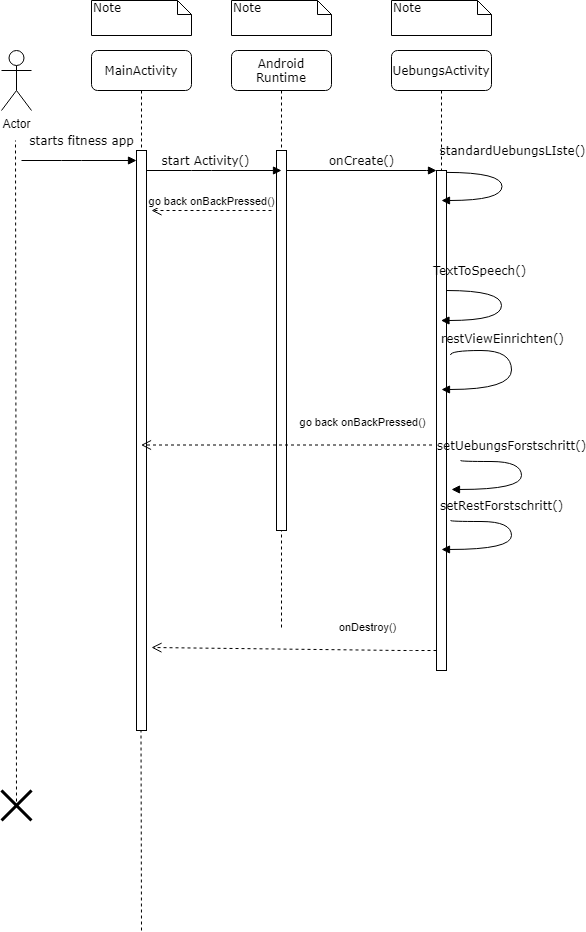

The diagram above was exported from draw.io. Its source (the exported page's mxGraphModel, read from the mxfile embedded in the PNG):
<mxGraphModel dx="1422" dy="700" grid="1" gridSize="10" guides="1" tooltips="1" connect="1" arrows="1" fold="1" page="1" pageScale="1" pageWidth="1100" pageHeight="850" background="#ffffff" math="0" shadow="0">
  <root>
    <mxCell id="0" />
    <mxCell id="1" parent="0" />
    <mxCell id="7baba1c4bc27f4b0-2" value="Android Runtime" style="shape=umlLifeline;perimeter=lifelinePerimeter;whiteSpace=wrap;html=1;container=1;collapsible=0;recursiveResize=0;outlineConnect=0;rounded=1;shadow=0;comic=0;labelBackgroundColor=none;strokeWidth=1;fontFamily=Verdana;fontSize=12;align=center;" parent="1" vertex="1">
      <mxGeometry x="240" y="80" width="100" height="580" as="geometry" />
    </mxCell>
    <mxCell id="7baba1c4bc27f4b0-10" value="" style="html=1;points=[];perimeter=orthogonalPerimeter;rounded=0;shadow=0;comic=0;labelBackgroundColor=none;strokeWidth=1;fontFamily=Verdana;fontSize=12;align=center;" parent="7baba1c4bc27f4b0-2" vertex="1">
      <mxGeometry x="45" y="100" width="10" height="380" as="geometry" />
    </mxCell>
    <mxCell id="7baba1c4bc27f4b0-3" value="UebungsActivity" style="shape=umlLifeline;perimeter=lifelinePerimeter;whiteSpace=wrap;html=1;container=1;collapsible=0;recursiveResize=0;outlineConnect=0;rounded=1;shadow=0;comic=0;labelBackgroundColor=none;strokeWidth=1;fontFamily=Verdana;fontSize=12;align=center;" parent="1" vertex="1">
      <mxGeometry x="400" y="80" width="100" height="620" as="geometry" />
    </mxCell>
    <mxCell id="7baba1c4bc27f4b0-13" value="" style="html=1;points=[];perimeter=orthogonalPerimeter;rounded=0;shadow=0;comic=0;labelBackgroundColor=none;strokeWidth=1;fontFamily=Verdana;fontSize=12;align=center;" parent="7baba1c4bc27f4b0-3" vertex="1">
      <mxGeometry x="45" y="120" width="10" height="500" as="geometry" />
    </mxCell>
    <mxCell id="8am38jmGj-hzGsMf170W-6" value="restViewEinrichten()" style="html=1;verticalAlign=bottom;endArrow=block;labelBackgroundColor=none;fontFamily=Verdana;fontSize=12;elbow=vertical;edgeStyle=orthogonalEdgeStyle;curved=1;entryX=0.5;entryY=0.438;entryDx=0;entryDy=0;entryPerimeter=0;exitX=1.4;exitY=0.369;exitDx=0;exitDy=0;exitPerimeter=0;" edge="1" parent="7baba1c4bc27f4b0-3" source="7baba1c4bc27f4b0-13" target="7baba1c4bc27f4b0-13">
      <mxGeometry x="-0.3648" y="2" relative="1" as="geometry">
        <mxPoint x="70" y="276" as="sourcePoint" />
        <mxPoint x="59.5" y="304" as="targetPoint" />
        <Array as="points">
          <mxPoint x="59" y="300" />
          <mxPoint x="120" y="300" />
          <mxPoint x="120" y="339" />
        </Array>
        <mxPoint x="1" as="offset" />
      </mxGeometry>
    </mxCell>
    <mxCell id="7baba1c4bc27f4b0-35" value="TextToSpeech()" style="html=1;verticalAlign=bottom;endArrow=block;labelBackgroundColor=none;fontFamily=Verdana;fontSize=12;elbow=vertical;edgeStyle=orthogonalEdgeStyle;curved=1;" parent="7baba1c4bc27f4b0-3" source="7baba1c4bc27f4b0-13" target="7baba1c4bc27f4b0-3" edge="1">
      <mxGeometry x="-0.5498" y="10" relative="1" as="geometry">
        <mxPoint x="60" y="202" as="sourcePoint" />
        <mxPoint x="195" y="150" as="targetPoint" />
        <Array as="points">
          <mxPoint x="110" y="240" />
          <mxPoint x="110" y="270" />
        </Array>
        <mxPoint as="offset" />
      </mxGeometry>
    </mxCell>
    <mxCell id="7baba1c4bc27f4b0-8" value="MainActivity" style="shape=umlLifeline;perimeter=lifelinePerimeter;whiteSpace=wrap;html=1;container=1;collapsible=0;recursiveResize=0;outlineConnect=0;rounded=1;shadow=0;comic=0;labelBackgroundColor=none;strokeWidth=1;fontFamily=Verdana;fontSize=12;align=center;" parent="1" vertex="1">
      <mxGeometry x="100" y="80" width="100" height="680" as="geometry" />
    </mxCell>
    <mxCell id="7baba1c4bc27f4b0-9" value="" style="html=1;points=[];perimeter=orthogonalPerimeter;rounded=0;shadow=0;comic=0;labelBackgroundColor=none;strokeWidth=1;fontFamily=Verdana;fontSize=12;align=center;" parent="7baba1c4bc27f4b0-8" vertex="1">
      <mxGeometry x="45" y="100" width="10" height="580" as="geometry" />
    </mxCell>
    <mxCell id="7baba1c4bc27f4b0-11" value="start Activity()" style="html=1;verticalAlign=bottom;endArrow=block;labelBackgroundColor=none;fontFamily=Verdana;fontSize=12;edgeStyle=elbowEdgeStyle;elbow=vertical;align=center;" parent="1" source="7baba1c4bc27f4b0-9" edge="1">
      <mxGeometry x="-0.1333" relative="1" as="geometry">
        <mxPoint x="220" y="190" as="sourcePoint" />
        <mxPoint x="290" y="200" as="targetPoint" />
        <Array as="points">
          <mxPoint x="210" y="200" />
        </Array>
        <mxPoint as="offset" />
      </mxGeometry>
    </mxCell>
    <mxCell id="7baba1c4bc27f4b0-14" value="onCreate()" style="html=1;verticalAlign=bottom;endArrow=block;entryX=0;entryY=0;labelBackgroundColor=none;fontFamily=Verdana;fontSize=12;edgeStyle=elbowEdgeStyle;elbow=vertical;" parent="1" source="7baba1c4bc27f4b0-10" target="7baba1c4bc27f4b0-13" edge="1">
      <mxGeometry relative="1" as="geometry">
        <mxPoint x="370" y="200" as="sourcePoint" />
      </mxGeometry>
    </mxCell>
    <mxCell id="7baba1c4bc27f4b0-40" value="Note" style="shape=note;whiteSpace=wrap;html=1;size=14;verticalAlign=top;align=left;spacingTop=-6;rounded=0;shadow=0;comic=0;labelBackgroundColor=none;strokeWidth=1;fontFamily=Verdana;fontSize=12" parent="1" vertex="1">
      <mxGeometry x="100" y="30" width="100" height="35" as="geometry" />
    </mxCell>
    <mxCell id="7baba1c4bc27f4b0-41" value="Note" style="shape=note;whiteSpace=wrap;html=1;size=14;verticalAlign=top;align=left;spacingTop=-6;rounded=0;shadow=0;comic=0;labelBackgroundColor=none;strokeWidth=1;fontFamily=Verdana;fontSize=12" parent="1" vertex="1">
      <mxGeometry x="240" y="30" width="100" height="35" as="geometry" />
    </mxCell>
    <mxCell id="7baba1c4bc27f4b0-42" value="Note" style="shape=note;whiteSpace=wrap;html=1;size=14;verticalAlign=top;align=left;spacingTop=-6;rounded=0;shadow=0;comic=0;labelBackgroundColor=none;strokeWidth=1;fontFamily=Verdana;fontSize=12" parent="1" vertex="1">
      <mxGeometry x="400" y="30" width="100" height="35" as="geometry" />
    </mxCell>
    <mxCell id="8am38jmGj-hzGsMf170W-1" value="Actor" style="shape=umlActor;verticalLabelPosition=bottom;labelBackgroundColor=#ffffff;verticalAlign=top;html=1;" vertex="1" parent="1">
      <mxGeometry x="10" y="80" width="30" height="60" as="geometry" />
    </mxCell>
    <mxCell id="8am38jmGj-hzGsMf170W-3" value="go back onBackPressed()" style="html=1;verticalAlign=bottom;endArrow=open;dashed=1;endSize=8;" edge="1" parent="1">
      <mxGeometry relative="1" as="geometry">
        <mxPoint x="280" y="240" as="sourcePoint" />
        <mxPoint x="160" y="240" as="targetPoint" />
      </mxGeometry>
    </mxCell>
    <mxCell id="8am38jmGj-hzGsMf170W-10" value="go back onBackPressed()" style="html=1;verticalAlign=bottom;endArrow=open;dashed=1;endSize=8;" edge="1" parent="1" target="7baba1c4bc27f4b0-8">
      <mxGeometry x="-0.5155" y="-14" relative="1" as="geometry">
        <mxPoint x="440.5" y="474.5" as="sourcePoint" />
        <mxPoint x="310" y="475" as="targetPoint" />
        <mxPoint as="offset" />
      </mxGeometry>
    </mxCell>
    <mxCell id="8am38jmGj-hzGsMf170W-11" value="standardUebungsLIste()" style="html=1;verticalAlign=bottom;endArrow=block;labelBackgroundColor=none;fontFamily=Verdana;fontSize=12;elbow=vertical;edgeStyle=orthogonalEdgeStyle;curved=1;exitX=0.9;exitY=0.195;exitDx=0;exitDy=0;exitPerimeter=0;" edge="1" parent="1">
      <mxGeometry x="-0.2254" y="15" relative="1" as="geometry">
        <mxPoint x="454.5" y="201.9000000000001" as="sourcePoint" />
        <mxPoint x="450" y="230" as="targetPoint" />
        <Array as="points">
          <mxPoint x="510.5" y="202" />
          <mxPoint x="510.5" y="230" />
        </Array>
        <mxPoint x="-5" y="-12" as="offset" />
      </mxGeometry>
    </mxCell>
    <mxCell id="8am38jmGj-hzGsMf170W-13" value="setRestForstschritt()" style="html=1;verticalAlign=bottom;endArrow=block;labelBackgroundColor=none;fontFamily=Verdana;fontSize=12;elbow=vertical;edgeStyle=orthogonalEdgeStyle;curved=1;entryX=0.5;entryY=0.438;entryDx=0;entryDy=0;entryPerimeter=0;exitX=1.4;exitY=0.369;exitDx=0;exitDy=0;exitPerimeter=0;" edge="1" parent="1">
      <mxGeometry x="-0.35" y="6" relative="1" as="geometry">
        <mxPoint x="459" y="550" as="sourcePoint" />
        <mxPoint x="450" y="578.98" as="targetPoint" />
        <Array as="points">
          <mxPoint x="459" y="551.02" />
          <mxPoint x="520" y="551.02" />
          <mxPoint x="520" y="579.02" />
        </Array>
        <mxPoint as="offset" />
      </mxGeometry>
    </mxCell>
    <mxCell id="8am38jmGj-hzGsMf170W-15" value="onDestroy()" style="html=1;verticalAlign=bottom;endArrow=open;dashed=1;endSize=8;" edge="1" parent="1" source="7baba1c4bc27f4b0-13">
      <mxGeometry x="-0.5155" y="-14" relative="1" as="geometry">
        <mxPoint x="441" y="593" as="sourcePoint" />
        <mxPoint x="160" y="677" as="targetPoint" />
        <mxPoint as="offset" />
        <Array as="points">
          <mxPoint x="410" y="680" />
        </Array>
      </mxGeometry>
    </mxCell>
    <mxCell id="8am38jmGj-hzGsMf170W-16" value="setUebungsForstschritt()" style="html=1;verticalAlign=bottom;endArrow=block;labelBackgroundColor=none;fontFamily=Verdana;fontSize=12;elbow=vertical;edgeStyle=orthogonalEdgeStyle;curved=1;entryX=0.5;entryY=0.438;entryDx=0;entryDy=0;entryPerimeter=0;exitX=1.4;exitY=0.369;exitDx=0;exitDy=0;exitPerimeter=0;" edge="1" parent="1">
      <mxGeometry x="-0.35" y="6" relative="1" as="geometry">
        <mxPoint x="469" y="490" as="sourcePoint" />
        <mxPoint x="460" y="518.98" as="targetPoint" />
        <Array as="points">
          <mxPoint x="469" y="491.02" />
          <mxPoint x="530" y="491.02" />
          <mxPoint x="530" y="519.02" />
        </Array>
        <mxPoint as="offset" />
      </mxGeometry>
    </mxCell>
    <mxCell id="8am38jmGj-hzGsMf170W-17" value="starts fitness app" style="html=1;verticalAlign=bottom;endArrow=block;labelBackgroundColor=none;fontFamily=Verdana;fontSize=12;edgeStyle=elbowEdgeStyle;elbow=vertical;align=center;" edge="1" parent="1" target="7baba1c4bc27f4b0-9">
      <mxGeometry x="0.0435" y="10" relative="1" as="geometry">
        <mxPoint x="30" y="190" as="sourcePoint" />
        <mxPoint x="185" y="199.5" as="targetPoint" />
        <Array as="points">
          <mxPoint x="80" y="190" />
          <mxPoint x="100" y="300" />
          <mxPoint x="90" y="220" />
        </Array>
        <mxPoint as="offset" />
      </mxGeometry>
    </mxCell>
    <mxCell id="8am38jmGj-hzGsMf170W-23" value="" style="endArrow=none;dashed=1;html=1;exitX=0.5;exitY=0.367;exitDx=0;exitDy=0;exitPerimeter=0;" edge="1" parent="1" source="8am38jmGj-hzGsMf170W-8">
      <mxGeometry width="50" height="50" relative="1" as="geometry">
        <mxPoint x="24" y="640" as="sourcePoint" />
        <mxPoint x="24" y="170" as="targetPoint" />
      </mxGeometry>
    </mxCell>
    <mxCell id="8am38jmGj-hzGsMf170W-8" value="" style="shape=umlDestroy;whiteSpace=wrap;html=1;strokeWidth=3;" vertex="1" parent="1">
      <mxGeometry x="10" y="820" width="30" height="30" as="geometry" />
    </mxCell>
    <mxCell id="8am38jmGj-hzGsMf170W-27" value="" style="endArrow=none;dashed=1;html=1;" edge="1" parent="1">
      <mxGeometry width="50" height="50" relative="1" as="geometry">
        <mxPoint x="150" y="960" as="sourcePoint" />
        <mxPoint x="149.5" y="760" as="targetPoint" />
      </mxGeometry>
    </mxCell>
  </root>
</mxGraphModel>